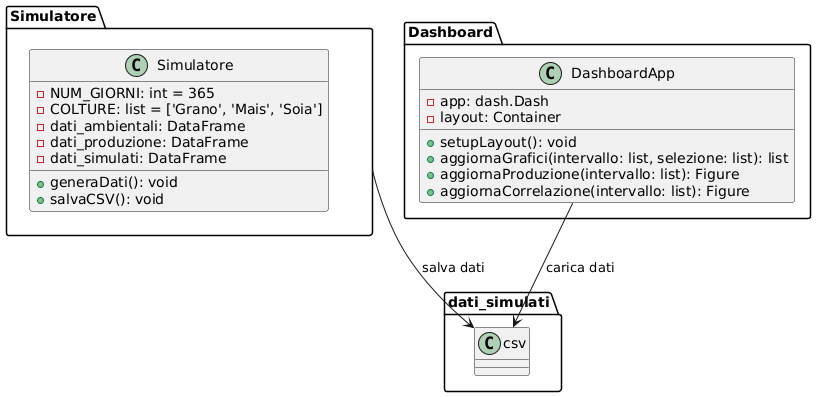

The diagram above was rendered by PlantUML. Its source (embedded in the PNG):
@startuml
package "Simulatore" {
  class Simulatore {
    - NUM_GIORNI: int = 365
    - COLTURE: list = ['Grano', 'Mais', 'Soia']
    - dati_ambientali: DataFrame
    - dati_produzione: DataFrame
    - dati_simulati: DataFrame
    + generaDati(): void
    + salvaCSV(): void
  }
}

package "Dashboard" {
  class DashboardApp {
    - app: dash.Dash
    - layout: Container
    + setupLayout(): void
    + aggiornaGrafici(intervallo: list, selezione: list): list
    + aggiornaProduzione(intervallo: list): Figure
    + aggiornaCorrelazione(intervallo: list): Figure
  }
}

DashboardApp --> "dati_simulati.csv" : carica dati
Simulatore --> "dati_simulati.csv" : salva dati
@enduml